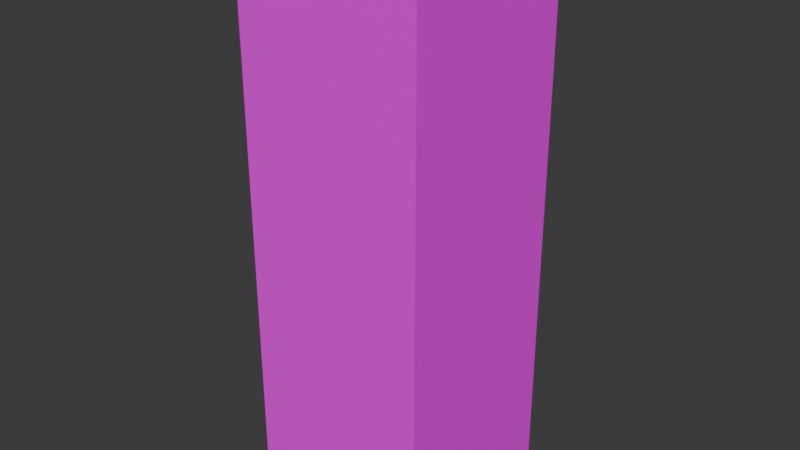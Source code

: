 # Source: arm.blend  (saved by Blender 5.0.119; exported with 4.5.12 LTS)
import bpy
from mathutils import Matrix  # noqa: F401  (used for matrix-valued properties, if any)

bpy.ops.wm.read_factory_settings(use_empty=True)
scene = bpy.context.scene
scene.name = 'Scene'

# ---- collections
col_collection = bpy.data.collections.new('Collection'); scene.collection.children.link(col_collection)
col_playfight_editoronly_entpreviews = bpy.data.collections.new('PLAYFIGHT_EDITORONLY_ENTPREVIEWS'); scene.collection.children.link(col_playfight_editoronly_entpreviews)
col_playfight_editoronly_entpreviews.hide_viewport = True

# ---- images (referenced by path relative to the original .blend; pixels are not part of the script)
import os
ASSET_DIR = os.environ.get("B2B_ASSET_DIR", "")  # directory of the original .blend (textures are referenced by path, not embedded)
HERE = os.path.dirname(os.path.abspath(__file__))  # packed textures are extracted next to this script under _unpacked/

def load_image(name, relpath, width, height, colorspace="sRGB"):
    """Load a texture the original file referenced (path relative to the .blend, or extracted next to this script)."""
    p = next((c for c in (os.path.join(HERE, relpath), os.path.join(ASSET_DIR, relpath)) if relpath and os.path.exists(c)), "")
    if p:
        img = bpy.data.images.load(p, check_existing=True)
        img.name = name
    else:  # same state as the original file: an image datablock whose file is absent (Cycles renders it pink)
        img = bpy.data.images.new(name, width, height)
        img.source = "FILE"
        img.filepath = "//" + (relpath or name)
    img.colorspace_settings.name = colorspace
    return img
img_char_png = load_image('char.png', 'char.png', 1024, 1024, 'sRGB')

# ---- materials (node trees are filled in below, after node groups)
mat_steve = bpy.data.materials.new('steve')

# ---- material node trees
mat_steve.use_nodes = True; mat_steve.node_tree.nodes.clear()
_N = mat_steve.node_tree.nodes; _L = mat_steve.node_tree.links
n0 = _N.new('ShaderNodeBsdfPrincipled'); n0.name = 'Principled BSDF'; n0.location = (-200, 100)
n1 = _N.new('ShaderNodeOutputMaterial'); n1.name = 'Material Output'; n1.location = (200, 100)
n2 = _N.new('ShaderNodeTexImage'); n2.name = 'Image Texture'; n2.location = (-595, 98)
n2.image = img_char_png
n2.interpolation = 'Closest'
_L.new(n0.outputs[0], n1.inputs[0])
_L.new(n2.outputs[0], n0.inputs[0])
n1.is_active_output = True

# ---- world
world_world = bpy.data.worlds.new('World'); scene.world = world_world
world_world.use_nodes = True; world_world.node_tree.nodes.clear()
_N = world_world.node_tree.nodes; _L = world_world.node_tree.links
n0 = _N.new('ShaderNodeOutputWorld'); n0.name = 'World Output'; n0.location = (200, 100)
n1 = _N.new('ShaderNodeBackground'); n1.name = 'Background'; n1.location = (-200, 100)
n1.inputs[0].default_value = (0.05088, 0.05088, 0.05088, 1.0)
_L.new(n1.outputs[0], n0.inputs[0])
n0.is_active_output = True
world_world.color = (0.05088, 0.05088, 0.05088)
world_world.sun_shadow_jitter_overblur = 0.0

# ---- meshes
me_plane = bpy.data.meshes.new('Plane')
me_plane.from_pydata([(0.0, -0.125, -0.75), (0.25, -0.125, -0.75), (0.0, 0.125, -0.75), (0.25, 0.125, -0.75), (0.0, -0.125, 0.0), (0.25, -0.125, 0.0), (0.0, 0.125, 0.0), (0.25, 0.125, 0.0)], [], [(0, 2, 3, 1), (4, 5, 7, 6), (1, 3, 7, 5), (2, 0, 4, 6), (3, 2, 6, 7), (0, 1, 5, 4)])
_uv = me_plane.uv_layers.new(name='UVMap')
_uv.uv.foreach_set('vector', [0.8125, 0.5, 0.75, 0.5, 0.75, 0.375, 0.8125, 0.375, 0.6875, 0.375, 0.75, 0.375, 0.75, 0.5, 0.6875, 0.5, 0.75, 0.0, 0.8125, 0.0, 0.8125, 0.375, 0.75, 0.375, 0.625, 0.0, 0.6875, 0.0, 0.6875, 0.375, 0.625, 0.375, 0.6875, 0.0, 0.75, 0.0, 0.75, 0.375, 0.6875, 0.375, 0.8125, 0.0, 0.875, 0.0, 0.875, 0.375, 0.8125, 0.375])
me_plane.materials.append(mat_steve)
me_plane.update()

# ---- objects
ob_plane = bpy.data.objects.new('Plane', me_plane)

# ---- transforms, parenting, visibility, modifiers, constraints
ob_plane.location = (0.0, 0.0, 0.0)

# ---- collection membership
col_collection.objects.link(ob_plane)

# ---- scene / render settings (as saved in the file)
scene.frame_start = 1; scene.frame_end = 250; scene.frame_set(1)
scene.render.engine = 'BLENDER_EEVEE_NEXT'
scene.render.bake_bias = 0.0
scene.render.bake_samples = 0
scene.cycles.sampling_pattern = 'TABULATED_SOBOL'
scene.eevee.use_volume_custom_range = False
bpy.context.view_layer.update()

# ---- added for rendering (the .blend has no active camera and no usable light): camera, sun
cam_auto = bpy.data.cameras.new('AutoCamera')
cam_auto.lens = 50.0
cam_auto.sensor_width = 36.0
cam_auto.clip_end = 1000.0
ob_auto_camera = bpy.data.objects.new('AutoCamera', cam_auto)
scene.collection.objects.link(ob_auto_camera)
ob_auto_camera.location = (0.892156, -0.920587, 0.238725)
ob_auto_camera.rotation_euler = (1.09748, -7.21219e-08, 0.694738)
scene.camera = ob_auto_camera
light_auto_sun = bpy.data.lights.new('AutoSun', 'SUN')
light_auto_sun.energy = 3.0
light_auto_sun.angle = 0.0523599
ob_auto_sun = bpy.data.objects.new('AutoSun', light_auto_sun)
scene.collection.objects.link(ob_auto_sun)
ob_auto_sun.rotation_euler = (0.872665, 0.174533, 0.523599)
bpy.context.view_layer.update()
